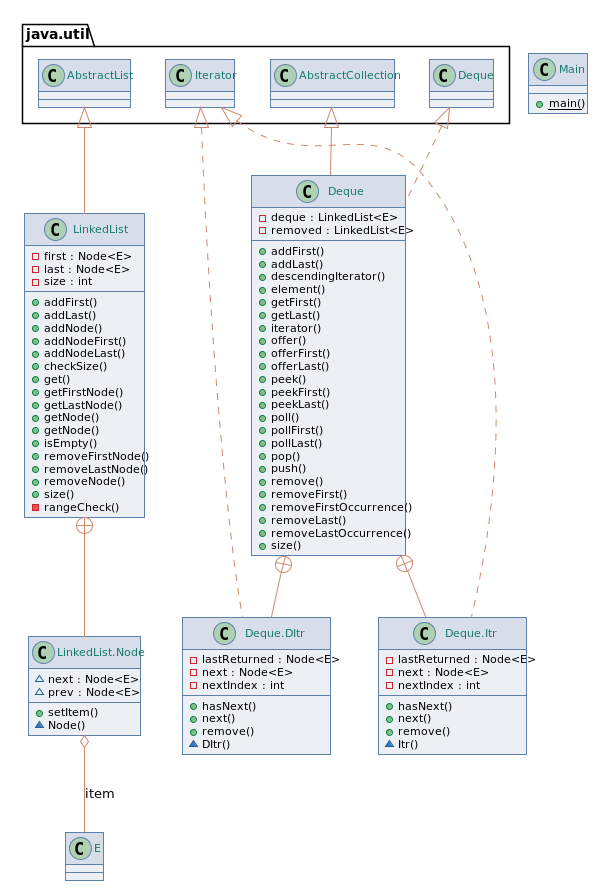

The diagram above was rendered by PlantUML. Its source (embedded in the PNG):
@startuml


skinparam shadowing false
skinparam classfontcolor 157a6e
skinparam classfontsize 11
skinparam classbackgroundcolor eceff4
skinparam classbordercolor 5e81ac
skinparam classborderthickness 1
skinparam classheaderbackgroundcolor d8dee9
skinparam arrowcolor d08770

    class Deque {
        - deque : LinkedList<E>
        - removed : LinkedList<E>
        + addFirst()
        + addLast()
        + descendingIterator()
        + element()
        + getFirst()
        + getLast()
        + iterator()
        + offer()
        + offerFirst()
        + offerLast()
        + peek()
        + peekFirst()
        + peekLast()
        + poll()
        + pollFirst()
        + pollLast()
        + pop()
        + push()
        + remove()
        + removeFirst()
        + removeFirstOccurrence()
        + removeLast()
        + removeLastOccurrence()
        + size()
    }


    class Deque.DItr {
        - lastReturned : Node<E>
        - next : Node<E>
        - nextIndex : int
        + hasNext()
        + next()
        + remove()
        ~ DItr()
    }


    class Deque.Itr {
        - lastReturned : Node<E>
        - next : Node<E>
        - nextIndex : int
        + hasNext()
        + next()
        + remove()
        ~ Itr()
    }


    class LinkedList {
        - first : Node<E>
        - last : Node<E>
        - size : int
        + addFirst()
        + addLast()
        + addNode()
        + addNodeFirst()
        + addNodeLast()
        + checkSize()
        + get()
        + getFirstNode()
        + getLastNode()
        + getNode()
        + getNode()
        + isEmpty()
        + removeFirstNode()
        + removeLastNode()
        + removeNode()
        + size()
        - rangeCheck()
    }


    class LinkedList.Node {
        ~ next : Node<E>
        ~ prev : Node<E>
        + setItem()
        ~ Node()
    }


    class Main {
        {static} + main()
    }


  Deque .up.|> java.util.Deque
  Deque -up-|> java.util.AbstractCollection
  Deque +-down- Deque.DItr
  Deque +-down- Deque.Itr
  Deque.DItr .up.|> java.util.Iterator
  Deque.Itr .up.|> java.util.Iterator
  LinkedList -up-|> java.util.AbstractList
  LinkedList +-down- LinkedList.Node
  LinkedList.Node o-- E : item



@enduml